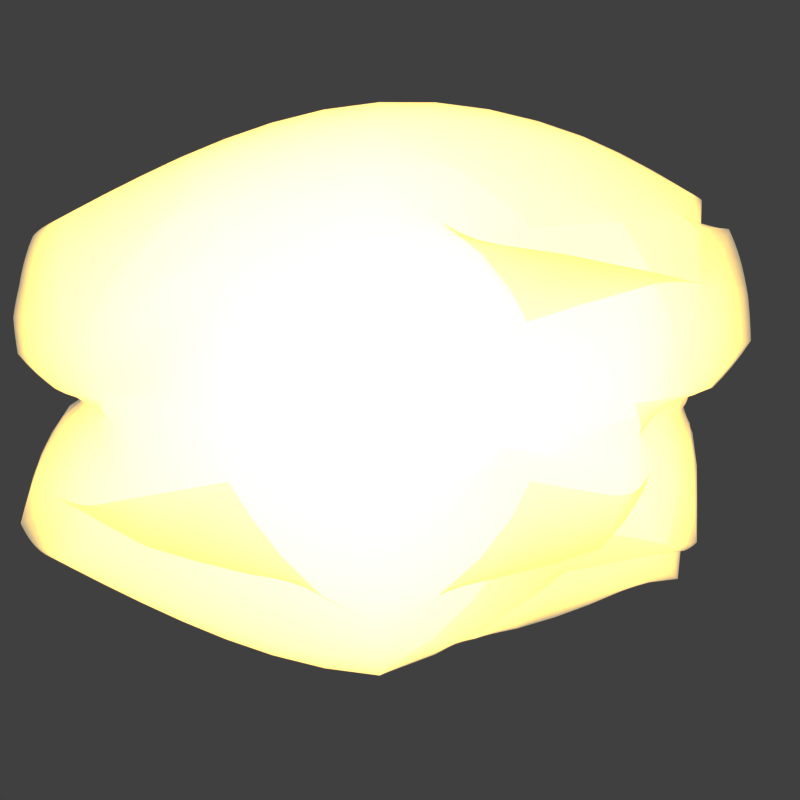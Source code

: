 # Source: muzzle_flash_working.blend  (saved by Blender 2.70.0; exported with 4.5.12 LTS)
import bpy
from mathutils import Matrix  # noqa: F401  (used for matrix-valued properties, if any)

bpy.ops.wm.read_factory_settings(use_empty=True)
scene = bpy.context.scene
scene.name = 'Scene'

# ---- collections
col_collection_1 = bpy.data.collections.new('Collection 1'); scene.collection.children.link(col_collection_1)

# ---- materials (node trees are filled in below, after node groups)
mat_material_001 = bpy.data.materials.new('Material.001')
mat_material_001.alpha_threshold = 0.0
mat_material_001.roughness = 0.5
mat_material_001.line_color = (0.0, 0.0, 0.0, 1.0)

# ---- material node trees
mat_material_001.use_nodes = True; mat_material_001.node_tree.nodes.clear()
_N = mat_material_001.node_tree.nodes; _L = mat_material_001.node_tree.links
n0 = _N.new('ShaderNodeVolumeScatter'); n0.name = 'Volume Scatter'; n0.location = (-175, 273)
n0.width = 140
n0.inputs[0].default_value = (0.7907, 0.7814, 0.8, 1.0)
n0.inputs[2].default_value = 0.3
n1 = _N.new('ShaderNodeOutputMaterial'); n1.name = 'Material Output'; n1.location = (361, 335)
n2 = _N.new('ShaderNodeBsdfTransparent'); n2.name = 'Transparent BSDF'; n2.location = (-69, 497)
n2.inputs[0].default_value = (1.0, 0.7596, 0.3534, 1.0)
n3 = _N.new('ShaderNodeEmission'); n3.name = 'Emission.001'; n3.location = (-108, 398)
n3.inputs[0].default_value = (0.8, 0.8, 0.8, 1.0)
n3.inputs[1].default_value = 2.0
n4 = _N.new('ShaderNodeMixShader'); n4.name = 'Mix Shader'; n4.location = (167, 500)
n4.inputs[0].default_value = 0.8909
n5 = _N.new('ShaderNodeEmission'); n5.name = 'Emission'; n5.location = (-56, 78)
n5.inputs[0].default_value = (0.8, 0.636, 0.1438, 1.0)
n5.inputs[1].default_value = 4.0
n6 = _N.new('ShaderNodeMixShader'); n6.name = 'Mix Shader.001'; n6.location = (142, 239)
n6.inputs[0].default_value = 0.7455
_L.new(n3.outputs[0], n4.inputs[1])
_L.new(n2.outputs[0], n4.inputs[2])
_L.new(n4.outputs[0], n1.inputs[0])
_L.new(n0.outputs[0], n6.inputs[1])
_L.new(n5.outputs[0], n6.inputs[2])
_L.new(n6.outputs[0], n1.inputs[1])
n1.is_active_output = True

# ---- world
world_world = bpy.data.worlds.new('World'); scene.world = world_world
world_world.color = (0.05088, 0.05088, 0.05088)
world_world.use_sun_shadow = False
world_world.sun_shadow_jitter_overblur = 0.0
world_world.cycles.sampling_method = 'MANUAL'
world_world.cycles.sample_map_resolution = 256

# ---- cameras
cam_camera = bpy.data.cameras.new('Camera')
cam_camera.clip_end = 100.0
cam_camera.lens = 35.0
cam_camera.sensor_width = 32.0
cam_camera.sensor_height = 18.0
cam_camera.ortho_scale = 7.314
cam_camera.dof.focus_distance = 0.0

# ---- lights
light_lamp = bpy.data.lights.new('Lamp', 'POINT')
light_lamp.transmission_factor = 0.0
light_lamp.cutoff_distance = 30.0
light_lamp.energy = 100.0
light_lamp.shadow_buffer_clip_start = 1.001
light_lamp.shadow_soft_size = 0.1
light_lamp.shadow_maximum_resolution = 0.006
light_lamp.use_absolute_resolution = True
light_lamp.cycles.use_multiple_importance_sampling = False

# ---- meshes
me_cylinder = bpy.data.meshes.new('Cylinder')
me_cylinder.from_pydata([(1.022e-06, 0.3012, -5.968), (-1.994e-07, 0.1513, 2.4), (0.05877, 0.2954, -5.968), (0.02951, 0.1483, 2.4), (0.1153, 0.2783, -5.968), (0.05788, 0.1397, 2.4), (0.1674, 0.2505, -5.968), (0.08403, 0.1258, 2.4), (0.213, 0.213, -5.968), (0.107, 0.107, 2.4), (0.2505, 0.1674, -5.968), (0.1258, 0.08403, 2.4), (0.2783, 0.1153, -5.968), (0.1397, 0.05788, 2.4), (0.2954, 0.05877, -5.968), (0.1483, 0.02951, 2.4), (0.3012, 9.124e-07, -5.968), (0.1513, 1.192e-07, 2.4), (0.2954, -0.05877, -5.968), (0.1483, -0.02951, 2.4), (0.2783, -0.1153, -5.968), (0.1397, -0.05788, 2.4), (0.2505, -0.1674, -5.968), (0.1258, -0.08403, 2.4), (0.213, -0.213, -5.968), (0.107, -0.107, 2.4), (0.1674, -0.2505, -5.968), (0.08403, -0.1258, 2.4), (0.1153, -0.2783, -5.968), (0.05788, -0.1397, 2.4), (0.05877, -0.2954, -5.968), (0.02951, -0.1483, 2.4), (9.241e-07, -0.3012, -5.968), (-2.487e-07, -0.1513, 2.4), (-0.05877, -0.2954, -5.968), (-0.02951, -0.1483, 2.4), (-0.1153, -0.2783, -5.968), (-0.05788, -0.1397, 2.4), (-0.1674, -0.2505, -5.968), (-0.08403, -0.1258, 2.4), (-0.213, -0.213, -5.968), (-0.107, -0.107, 2.4), (-0.2505, -0.1674, -5.968), (-0.1258, -0.08403, 2.4), (-0.2783, -0.1153, -5.968), (-0.1397, -0.05788, 2.4), (-0.2954, -0.05877, -5.968), (-0.1483, -0.02951, 2.4), (-0.3012, 1.18e-06, -5.968), (-0.1513, 2.539e-07, 2.4), (-0.2954, 0.05877, -5.968), (-0.1483, 0.02951, 2.4), (-0.2783, 0.1153, -5.968), (-0.1397, 0.05788, 2.4), (-0.2505, 0.1674, -5.968), (-0.1258, 0.08403, 2.4), (-0.213, 0.213, -5.968), (-0.107, 0.107, 2.4), (-0.1674, 0.2505, -5.968), (-0.08403, 0.1258, 2.4), (-0.1153, 0.2783, -5.968), (-0.05788, 0.1397, 2.4), (-0.05877, 0.2954, -5.968), (-0.02951, 0.1483, 2.4), (8.213e-07, 0.8136, -4.902), (5.468e-07, 1.545, -3.598), (2.677e-07, 1.929, -1.844), (8.104e-08, 1.313, 0.009818), (-1.487e-07, 0.3587, 1.94), (0.06997, 0.3518, 1.94), (0.2561, 1.287, 0.009817), (0.3764, 1.892, -1.844), (0.3014, 1.515, -3.598), (0.1587, 0.798, -4.902), (0.1373, 0.3314, 1.94), (0.5023, 1.213, 0.009817), (0.7384, 1.783, -1.844), (0.5912, 1.427, -3.598), (0.3114, 0.7517, -4.902), (0.1993, 0.2982, 1.94), (0.7293, 1.091, 0.009817), (1.072, 1.604, -1.844), (0.8583, 1.285, -3.598), (0.452, 0.6765, -4.902), (0.2536, 0.2536, 1.94), (0.9282, 0.9282, 0.009817), (1.364, 1.364, -1.844), (1.092, 1.092, -3.598), (0.5753, 0.5753, -4.902), (0.2982, 0.1993, 1.94), (1.091, 0.7293, 0.009817), (1.604, 1.072, -1.844), (1.285, 0.8583, -3.598), (0.6765, 0.452, -4.902), (0.3314, 0.1373, 1.94), (1.213, 0.5023, 0.009817), (1.783, 0.7384, -1.844), (1.427, 0.5912, -3.598), (0.7517, 0.3114, -4.902), (0.3518, 0.06997, 1.94), (1.287, 0.2561, 0.009817), (1.892, 0.3764, -1.844), (1.515, 0.3014, -3.598), (0.798, 0.1587, -4.902), (0.3587, 1.103e-07, 1.94), (1.313, 7.878e-08, 0.009817), (1.929, 9.047e-08, -1.844), (1.545, 3.533e-07, -3.598), (0.8136, 6.775e-07, -4.902), (0.3518, -0.06997, 1.94), (1.287, -0.2561, 0.009817), (1.892, -0.3764, -1.844), (1.515, -0.3014, -3.598), (0.798, -0.1587, -4.902), (0.3314, -0.1373, 1.94), (1.213, -0.5023, 0.009817), (1.783, -0.7384, -1.844), (1.427, -0.5912, -3.598), (0.7517, -0.3114, -4.902), (0.2982, -0.1993, 1.94), (1.091, -0.7293, 0.009817), (1.604, -1.072, -1.844), (1.285, -0.8583, -3.598), (0.6765, -0.452, -4.902), (0.2536, -0.2536, 1.94), (0.9282, -0.9282, 0.009817), (1.364, -1.364, -1.844), (1.092, -1.092, -3.598), (0.5753, -0.5753, -4.902), (0.1993, -0.2982, 1.94), (0.7293, -1.091, 0.009817), (1.072, -1.604, -1.844), (0.8583, -1.285, -3.598), (0.452, -0.6765, -4.902), (0.1373, -0.3314, 1.94), (0.5023, -1.213, 0.009817), (0.7384, -1.783, -1.844), (0.5912, -1.427, -3.598), (0.3114, -0.7517, -4.902), (0.06997, -0.3518, 1.94), (0.2561, -1.287, 0.009817), (0.3764, -1.892, -1.844), (0.3014, -1.515, -3.598), (0.1587, -0.798, -4.902), (-2.656e-07, -0.3587, 1.94), (-3.467e-07, -1.313, 0.009817), (-3.61e-07, -1.929, -1.844), (4.339e-08, -1.545, -3.598), (5.562e-07, -0.8136, -4.902), (-0.06997, -0.3518, 1.94), (-0.2561, -1.287, 0.009817), (-0.3764, -1.892, -1.844), (-0.3014, -1.515, -3.598), (-0.1587, -0.798, -4.902), (-0.1373, -0.3314, 1.94), (-0.5023, -1.213, 0.009817), (-0.7384, -1.783, -1.844), (-0.5912, -1.427, -3.598), (-0.3114, -0.7517, -4.902), (-0.1993, -0.2982, 1.94), (-0.7293, -1.091, 0.009817), (-1.072, -1.604, -1.844), (-0.8583, -1.285, -3.598), (-0.452, -0.6765, -4.902), (-0.2536, -0.2536, 1.94), (-0.9282, -0.9282, 0.009817), (-1.364, -1.364, -1.844), (-1.092, -1.092, -3.598), (-0.5753, -0.5753, -4.902), (-0.2982, -0.1993, 1.94), (-1.091, -0.7293, 0.009817), (-1.604, -1.072, -1.844), (-1.285, -0.8583, -3.598), (-0.6765, -0.452, -4.902), (-0.3314, -0.1373, 1.94), (-1.213, -0.5023, 0.009817), (-1.783, -0.7384, -1.844), (-1.427, -0.5912, -3.598), (-0.7517, -0.3114, -4.902), (-0.3518, -0.06997, 1.94), (-1.287, -0.2561, 0.009817), (-1.892, -0.3764, -1.844), (-1.515, -0.3014, -3.598), (-0.798, -0.1587, -4.902), (-0.3587, 4.295e-07, 1.94), (-1.313, 1.247e-06, 0.009817), (-1.929, 1.808e-06, -1.844), (-1.545, 1.728e-06, -3.598), (-0.8136, 1.402e-06, -4.902), (-0.3518, 0.06997, 1.94), (-1.287, 0.2561, 0.009817), (-1.892, 0.3764, -1.844), (-1.515, 0.3014, -3.598), (-0.798, 0.1587, -4.902), (-0.3314, 0.1373, 1.94), (-1.213, 0.5023, 0.009817), (-1.783, 0.7384, -1.844), (-1.427, 0.5912, -3.598), (-0.7517, 0.3114, -4.902), (-0.2982, 0.1993, 1.94), (-1.091, 0.7293, 0.009817), (-1.604, 1.072, -1.844), (-1.285, 0.8583, -3.598), (-0.6765, 0.452, -4.902), (-0.2536, 0.2536, 1.94), (-0.9282, 0.9282, 0.009817), (-1.364, 1.364, -1.844), (-1.092, 1.092, -3.598), (-0.5753, 0.5753, -4.902), (-0.1993, 0.2982, 1.94), (-0.7293, 1.091, 0.009817), (-1.072, 1.604, -1.844), (-0.8583, 1.285, -3.598), (-0.452, 0.6765, -4.902), (-0.1373, 0.3314, 1.94), (-0.5023, 1.213, 0.009817), (-0.7384, 1.783, -1.844), (-0.5912, 1.427, -3.598), (-0.3114, 0.7517, -4.902), (-0.06997, 0.3518, 1.94), (-0.2561, 1.287, 0.009817), (-0.3764, 1.892, -1.844), (-0.3014, 1.515, -3.598), (-0.1587, 0.798, -4.902)], [], [(68, 1, 3, 69), (69, 3, 5, 74), (74, 5, 7, 79), (79, 7, 9, 84), (84, 9, 11, 89), (89, 11, 13, 94), (94, 13, 15, 99), (99, 15, 17, 104), (104, 17, 19, 109), (109, 19, 21, 114), (114, 21, 23, 119), (119, 23, 25, 124), (124, 25, 27, 129), (129, 27, 29, 134), (134, 29, 31, 139), (139, 31, 33, 144), (144, 33, 35, 149), (149, 35, 37, 154), (154, 37, 39, 159), (159, 39, 41, 164), (164, 41, 43, 169), (169, 43, 45, 174), (174, 45, 47, 179), (179, 47, 49, 184), (184, 49, 51, 189), (189, 51, 53, 194), (194, 53, 55, 199), (199, 55, 57, 204), (204, 57, 59, 209), (209, 59, 61, 214), (3, 1, 63, 61, 59, 57, 55, 53, 51, 49, 47, 45, 43, 41, 39, 37, 35, 33, 31, 29, 27, 25, 23, 21, 19, 17, 15, 13, 11, 9, 7, 5), (219, 63, 1, 68), (214, 61, 63, 219), (0, 2, 4, 6, 8, 10, 12, 14, 16, 18, 20, 22, 24, 26, 28, 30, 32, 34, 36, 38, 40, 42, 44, 46, 48, 50, 52, 54, 56, 58, 60, 62), (0, 64, 73, 2), (64, 65, 72, 73), (65, 66, 71, 72), (66, 67, 70, 71), (67, 68, 69, 70), (2, 73, 78, 4), (73, 72, 77, 78), (72, 71, 76, 77), (71, 70, 75, 76), (70, 69, 74, 75), (4, 78, 83, 6), (78, 77, 82, 83), (77, 76, 81, 82), (76, 75, 80, 81), (75, 74, 79, 80), (6, 83, 88, 8), (83, 82, 87, 88), (82, 81, 86, 87), (81, 80, 85, 86), (80, 79, 84, 85), (8, 88, 93, 10), (88, 87, 92, 93), (87, 86, 91, 92), (86, 85, 90, 91), (85, 84, 89, 90), (10, 93, 98, 12), (93, 92, 97, 98), (92, 91, 96, 97), (91, 90, 95, 96), (90, 89, 94, 95), (12, 98, 103, 14), (98, 97, 102, 103), (97, 96, 101, 102), (96, 95, 100, 101), (95, 94, 99, 100), (14, 103, 108, 16), (103, 102, 107, 108), (102, 101, 106, 107), (101, 100, 105, 106), (100, 99, 104, 105), (16, 108, 113, 18), (108, 107, 112, 113), (107, 106, 111, 112), (106, 105, 110, 111), (105, 104, 109, 110), (18, 113, 118, 20), (113, 112, 117, 118), (112, 111, 116, 117), (111, 110, 115, 116), (110, 109, 114, 115), (20, 118, 123, 22), (118, 117, 122, 123), (117, 116, 121, 122), (116, 115, 120, 121), (115, 114, 119, 120), (22, 123, 128, 24), (123, 122, 127, 128), (122, 121, 126, 127), (121, 120, 125, 126), (120, 119, 124, 125), (24, 128, 133, 26), (128, 127, 132, 133), (127, 126, 131, 132), (126, 125, 130, 131), (125, 124, 129, 130), (26, 133, 138, 28), (133, 132, 137, 138), (132, 131, 136, 137), (131, 130, 135, 136), (130, 129, 134, 135), (28, 138, 143, 30), (138, 137, 142, 143), (137, 136, 141, 142), (136, 135, 140, 141), (135, 134, 139, 140), (30, 143, 148, 32), (143, 142, 147, 148), (142, 141, 146, 147), (141, 140, 145, 146), (140, 139, 144, 145), (32, 148, 153, 34), (148, 147, 152, 153), (147, 146, 151, 152), (146, 145, 150, 151), (145, 144, 149, 150), (34, 153, 158, 36), (153, 152, 157, 158), (152, 151, 156, 157), (151, 150, 155, 156), (150, 149, 154, 155), (36, 158, 163, 38), (158, 157, 162, 163), (157, 156, 161, 162), (156, 155, 160, 161), (155, 154, 159, 160), (38, 163, 168, 40), (163, 162, 167, 168), (162, 161, 166, 167), (161, 160, 165, 166), (160, 159, 164, 165), (40, 168, 173, 42), (168, 167, 172, 173), (167, 166, 171, 172), (166, 165, 170, 171), (165, 164, 169, 170), (42, 173, 178, 44), (173, 172, 177, 178), (172, 171, 176, 177), (171, 170, 175, 176), (170, 169, 174, 175), (44, 178, 183, 46), (178, 177, 182, 183), (177, 176, 181, 182), (176, 175, 180, 181), (175, 174, 179, 180), (46, 183, 188, 48), (183, 182, 187, 188), (182, 181, 186, 187), (181, 180, 185, 186), (180, 179, 184, 185), (48, 188, 193, 50), (188, 187, 192, 193), (187, 186, 191, 192), (186, 185, 190, 191), (185, 184, 189, 190), (50, 193, 198, 52), (193, 192, 197, 198), (192, 191, 196, 197), (191, 190, 195, 196), (190, 189, 194, 195), (52, 198, 203, 54), (198, 197, 202, 203), (197, 196, 201, 202), (196, 195, 200, 201), (195, 194, 199, 200), (54, 203, 208, 56), (203, 202, 207, 208), (202, 201, 206, 207), (201, 200, 205, 206), (200, 199, 204, 205), (56, 208, 213, 58), (208, 207, 212, 213), (207, 206, 211, 212), (206, 205, 210, 211), (205, 204, 209, 210), (58, 213, 218, 60), (213, 212, 217, 218), (212, 211, 216, 217), (211, 210, 215, 216), (210, 209, 214, 215), (62, 223, 64, 0), (223, 222, 65, 64), (222, 221, 66, 65), (221, 220, 67, 66), (220, 219, 68, 67), (60, 218, 223, 62), (218, 217, 222, 223), (217, 216, 221, 222), (216, 215, 220, 221), (215, 214, 219, 220)])
me_cylinder.materials.append(mat_material_001)
me_cylinder.use_remesh_preserve_volume = False
me_cylinder.use_remesh_preserve_attributes = False
me_cylinder.use_mirror_vertex_groups = False
me_cylinder.update()

# ---- objects
ob_cylinder = bpy.data.objects.new('Cylinder', me_cylinder)
ob_lamp = bpy.data.objects.new('Lamp', light_lamp)
ob_camera = bpy.data.objects.new('Camera', cam_camera)

# ---- transforms, parenting, visibility, modifiers, constraints
ob_cylinder.location = (0.0, 0.0, 0.0)
ob_cylinder.rotation_euler = (-1.344e-07, -1.571, 0.0)
ob_cylinder.lineart.crease_threshold = 0.0
_vg = ob_cylinder.vertex_groups.new(name='Group')
for _i, _w in zip([64, 65, 66, 67, 69, 70, 71, 72, 73, 74, 75, 76, 77, 78, 79, 80, 81, 82, 83, 84, 85, 86, 87, 88, 89, 90, 91, 92, 93, 94, 95, 96, 97, 98, 99, 100, 101, 102, 103, 104, 105, 106, 107, 108, 109, 110, 111, 112, 113, 114, 115, 116, 117, 118, 119, 120, 121, 122, 123, 124, 125, 126, 127, 128, 129, 130, 131, 133, 134, 135, 136, 137, 138, 139, 140, 141, 142, 143, 144, 145, 146, 147, 148, 149, 150, 151, 152, 153, 154, 155, 156, 157, 158, 159, 160, 161, 162, 163, 164, 165, 166, 167, 168, 169, 170, 171, 172, 173, 174, 175, 176, 177, 178, 179, 180, 181, 182, 183, 184, 185, 186, 187, 188, 189, 190, 191, 192, 193, 194, 195, 196, 197, 198, 199, 200, 201, 202, 203, 204, 205, 206, 207, 208, 209, 210, 211, 212, 213, 214, 215, 216, 217, 218, 219, 220, 221, 222, 223], [0.9999, 0.9999, 1.0, 1.0, 4.529e-06, 0.9996, 1.0, 1.0, 1.0, 0.006141, 0.9996, 1.0, 0.581, 1.0, 0.01609, 0.9564, 1.0, 1.0, 1.0, 0.9408, 0.9117, 1.0, 0.9952, 1.0, 0.3753, 0.9877, 1.0, 0.09304, 1.0, 0.9946, 0.9982, 1.0, 1.0, 1.0, 0.4944, 0.9989, 1.0, 0.4683, 0.9437, 0.5253, 1.0, 1.0, 0.948, 0.5097, 0.9999, 1.0, 1.0, 0.984, 0.9995, 0.99, 1.0, 1.0, 0.9986, 0.9778, 0.9921, 1.0, 1.0, 1.0, 0.8293, 0.9583, 1.0, 1.0, 0.7454, 0.9979, 0.9273, 0.9997, 1.0, 0.9997, 0.9153, 1.0, 1.0, 0.9577, 0.9963, 0.8518, 1.0, 1.0, 0.9473, 0.978, 0.5736, 1.0, 1.0, 1.0, 0.6981, 0.1988, 0.9816, 1.0, 1.0, 0.07066, 0.2441, 0.9815, 1.0, 0.9963, 0.1381, 0.8082, 1.0, 1.0, 0.8785, 0.312, 0.9966, 0.2053, 1.0, 0.0771, 0.682, 1.0, 1.0, 1.0, 0.628, 0.8065, 1.0, 1.0, 1.0, 0.5333, 0.7835, 1.0, 1.0, 1.0, 0.1497, 0.7104, 1.0, 1.0, 1.0, 0.723, 0.9884, 0.9999, 1.0, 1.0, 0.9971, 0.9998, 0.9782, 1.0, 1.0, 0.9863, 1.0, 0.7976, 1.0, 1.0, 0.3234, 1.0, 0.5094, 1.0, 1.0, 0.003852, 0.9999, 0.3377, 0.9963, 1.0, 0.01827, 0.8718, 0.2951, 1.0, 1.0, 1.0, 0.2941, 0.3424, 0.9998, 1.0, 0.9998, 0.9254]): _vg.add([_i], _w, 'REPLACE')
_m = ob_cylinder.modifiers.new('Subsurf', 'SUBSURF')
_m.uv_smooth = 'PRESERVE_CORNERS'
_m.quality = 2
_m.levels = 2
_m.show_only_control_edges = False
_m = ob_cylinder.modifiers.new('Displace', 'DISPLACE')
_m.vertex_group = 'Group'
_m.strength = 4.0
ob_lamp.location = (4.076, 1.005, 5.904)
ob_lamp.rotation_euler = (0.6503, 0.05522, 1.866)
ob_lamp.lock_rotations_4d = False
ob_lamp.empty_display_type = 'ARROWS'
ob_lamp.color = (0.0, 0.0, 0.0, 0.0)
ob_lamp.lineart.crease_threshold = 0.0
ob_camera.location = (1.957, -12.03, -0.1408)
ob_camera.rotation_euler = (1.571, -0.0, 0.0)
ob_camera.scale = (1.0, 1.0, 1.0)
ob_camera.lock_rotations_4d = False
ob_camera.empty_display_type = 'ARROWS'
ob_camera.color = (0.0, 0.0, 0.0, 0.0)
ob_camera.display_type = 'WIRE'
ob_camera.lineart.crease_threshold = 0.0

# ---- collection membership
col_collection_1.objects.link(ob_cylinder)
col_collection_1.objects.link(ob_lamp)
col_collection_1.objects.link(ob_camera)

# ---- scene / render settings (as saved in the file)
scene.camera = ob_camera
scene.frame_start = 1; scene.frame_end = 250; scene.frame_set(1)
scene.render.engine = 'CYCLES'
scene.render.resolution_x = 50
scene.render.resolution_y = 50
scene.render.resolution_percentage = 50
scene.render.dither_intensity = 0.0
scene.cycles.use_denoising = False
scene.cycles.samples = 10
scene.cycles.sampling_pattern = 'TABULATED_SOBOL'
scene.cycles.light_sampling_threshold = 0.0
scene.cycles.use_adaptive_sampling = False
scene.cycles.use_light_tree = False
scene.cycles.blur_glossy = 0.0
scene.cycles.volume_bounces = 1
scene.cycles.pixel_filter_type = 'GAUSSIAN'
scene.cycles.sample_clamp_indirect = 0.0
scene.view_settings.view_transform = 'Standard'
bpy.context.view_layer.update()
